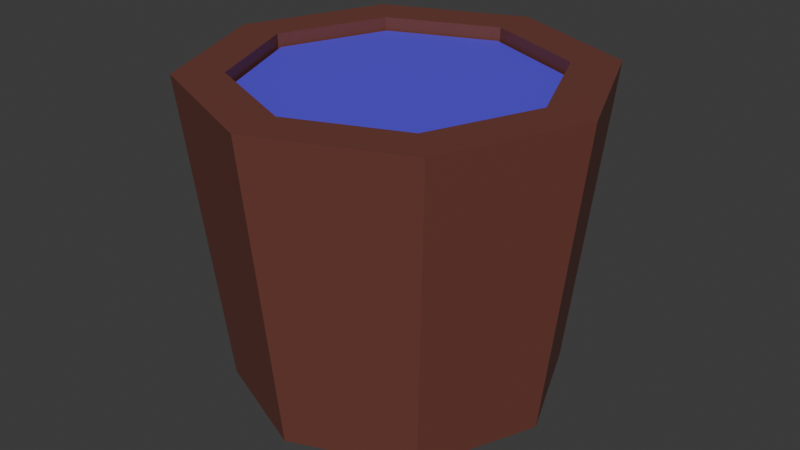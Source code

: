 # Source: water_bucket.blend  (saved by Blender 4.0.36; exported with 4.5.12 LTS)
import bpy
from mathutils import Matrix  # noqa: F401  (used for matrix-valued properties, if any)

bpy.ops.wm.read_factory_settings(use_empty=True)
scene = bpy.context.scene
scene.name = 'Scene'

# ---- collections
col_collection = bpy.data.collections.new('Collection'); scene.collection.children.link(col_collection)

# ---- materials (node trees are filled in below, after node groups)
mat_water = bpy.data.materials.new('Water')
mat_water.use_transparent_shadow = False
mat_wood = bpy.data.materials.new('Wood')
mat_wood.use_transparent_shadow = False

# ---- material node trees
mat_water.use_nodes = True; mat_water.node_tree.nodes.clear()
_N = mat_water.node_tree.nodes; _L = mat_water.node_tree.links
n0 = _N.new('ShaderNodeBsdfPrincipled'); n0.name = 'Principled BSDF'; n0.location = (10, 300)
n0.inputs[0].default_value = (0.1053, 0.06188, 0.8002, 1.0)
n0.inputs[3].default_value = 1.45
n1 = _N.new('ShaderNodeOutputMaterial'); n1.name = 'Material Output'; n1.location = (300, 300)
_L.new(n0.outputs[0], n1.inputs[0])
n1.is_active_output = True
mat_wood.use_nodes = True; mat_wood.node_tree.nodes.clear()
_N = mat_wood.node_tree.nodes; _L = mat_wood.node_tree.links
n0 = _N.new('ShaderNodeBsdfPrincipled'); n0.name = 'Principled BSDF'; n0.location = (10, 300)
n0.inputs[0].default_value = (0.1632, 0.0521, 0.03872, 1.0)
n0.inputs[3].default_value = 1.45
n1 = _N.new('ShaderNodeOutputMaterial'); n1.name = 'Material Output'; n1.location = (300, 300)
_L.new(n0.outputs[0], n1.inputs[0])
n1.is_active_output = True

# ---- world
world_world = bpy.data.worlds.new('World'); scene.world = world_world
world_world.use_nodes = True; world_world.node_tree.nodes.clear()
_N = world_world.node_tree.nodes; _L = world_world.node_tree.links
n0 = _N.new('ShaderNodeOutputWorld'); n0.name = 'World Output'; n0.location = (300, 300)
n1 = _N.new('ShaderNodeBackground'); n1.name = 'Background'; n1.location = (10, 300)
n1.inputs[0].default_value = (0.05088, 0.05088, 0.05088, 1.0)
_L.new(n1.outputs[0], n0.inputs[0])
n0.is_active_output = True
world_world.color = (0.05088, 0.05088, 0.05088)
world_world.use_sun_shadow = False
world_world.sun_shadow_jitter_overblur = 0.0

# ---- meshes
me_cylinder = bpy.data.meshes.new('Cylinder')
me_cylinder.from_pydata([(1.365e-09, 0.8168, -0.5606), (0.0, 0.7641, 1.0), (0.5776, 0.5776, -0.5606), (0.5403, 0.5403, 1.0), (0.8168, 0.0, -0.5606), (0.7641, 0.0, 1.0), (0.5776, -0.5776, -0.5606), (0.5403, -0.5403, 1.0), (1.365e-09, -0.8168, -0.5606), (0.0, -0.7641, 1.0), (-0.5776, -0.5776, -0.5606), (-0.5403, -0.5403, 1.0), (-0.8168, 0.0, -0.5606), (-0.7641, 0.0, 1.0), (-0.5776, 0.5776, -0.5606), (-0.5403, 0.5403, 1.0), (0.7071, 0.7071, 1.0), (0.0, 1.0, 1.0), (1.0, 0.0, 1.0), (0.7071, -0.7071, 1.0), (0.0, -1.0, 1.0), (-0.7071, -0.7071, 1.0), (-1.0, 0.0, 1.0), (-0.7071, 0.7071, 1.0), (0.0, 0.7641, -0.3208), (0.5403, 0.5403, -0.3208), (0.7641, 0.0, -0.3208), (0.5403, -0.5403, -0.3208), (0.0, -0.7641, -0.3208), (-0.5403, -0.5403, -0.3208), (-0.7641, 0.0, -0.3208), (-0.5403, 0.5403, -0.3208), (-1.891e-09, 0.7462, -0.2936), (-1.891e-09, 0.7462, 0.9363), (0.5276, 0.5276, -0.2936), (0.5276, 0.5276, 0.9363), (0.7462, 0.0, -0.2936), (0.7462, 0.0, 0.9363), (0.5276, -0.5276, -0.2936), (0.5276, -0.5276, 0.9363), (-1.891e-09, -0.7462, -0.2936), (-1.891e-09, -0.7462, 0.9363), (-0.5276, -0.5276, -0.2936), (-0.5276, -0.5276, 0.9363), (-0.7462, 0.0, -0.2936), (-0.7462, 0.0, 0.9363), (-0.5276, 0.5276, -0.2936), (-0.5276, 0.5276, 0.9363)], [], [(0, 17, 16, 2), (2, 16, 18, 4), (4, 18, 19, 6), (6, 19, 20, 8), (8, 20, 21, 10), (10, 21, 22, 12), (7, 5, 26, 27), (12, 22, 23, 14), (14, 23, 17, 0), (0, 2, 4, 6, 8, 10, 12, 14), (1, 3, 16, 17), (3, 5, 18, 16), (5, 7, 19, 18), (7, 9, 20, 19), (9, 11, 21, 20), (11, 13, 22, 21), (13, 15, 23, 22), (15, 1, 17, 23), (25, 24, 31, 30, 29, 28, 27, 26), (3, 1, 24, 25), (1, 15, 31, 24), (13, 11, 29, 30), (9, 7, 27, 28), (5, 3, 25, 26), (15, 13, 30, 31), (11, 9, 28, 29), (32, 33, 35, 34), (34, 35, 37, 36), (36, 37, 39, 38), (38, 39, 41, 40), (40, 41, 43, 42), (42, 43, 45, 44), (35, 33, 47, 45, 43, 41, 39, 37), (44, 45, 47, 46), (46, 47, 33, 32), (32, 34, 36, 38, 40, 42, 44, 46)])
me_cylinder.polygons.foreach_set('material_index', [1, 1, 1, 1, 1, 1, 1, 1, 1, 1, 1, 1, 1, 1, 1, 1, 1, 1, 1, 1, 1, 1, 1, 1, 1, 1, 0, 0, 0, 0, 0, 0, 0, 0, 0, 0])
_uv = me_cylinder.uv_layers.new(name='UVMap')
_uv.uv.foreach_set('vector', [1.0, 0.5, 1.0, 1.0, 0.875, 1.0, 0.875, 0.5, 0.875, 0.5, 0.875, 1.0, 0.75, 1.0, 0.75, 0.5, 0.75, 0.5, 0.75, 1.0, 0.625, 1.0, 0.625, 0.5, 0.625, 0.5, 0.625, 1.0, 0.5, 1.0, 0.5, 0.5, 0.5, 0.5, 0.5, 1.0, 0.375, 1.0, 0.375, 0.5, 0.375, 0.5, 0.375, 1.0, 0.25, 1.0, 0.25, 0.5, 0.3797, 0.1203, 0.4334, 0.25, 0.4334, 0.25, 0.3797, 0.1203, 0.25, 0.5, 0.25, 1.0, 0.125, 1.0, 0.125, 0.5, 0.125, 0.5, 0.125, 1.0, 0.0, 1.0, 0.0, 0.5, 0.75, 0.49, 0.9197, 0.4197, 0.99, 0.25, 0.9197, 0.08029, 0.75, 0.01, 0.5803, 0.08029, 0.51, 0.25, 0.5803, 0.4197, 0.25, 0.4334, 0.3797, 0.3797, 0.4197, 0.4197, 0.25, 0.49, 0.3797, 0.3797, 0.4334, 0.25, 0.49, 0.25, 0.4197, 0.4197, 0.4334, 0.25, 0.3797, 0.1203, 0.4197, 0.08029, 0.49, 0.25, 0.3797, 0.1203, 0.25, 0.06663, 0.25, 0.01, 0.4197, 0.08029, 0.25, 0.06663, 0.1203, 0.1203, 0.08029, 0.08029, 0.25, 0.01, 0.1203, 0.1203, 0.06663, 0.25, 0.01, 0.25, 0.08029, 0.08029, 0.06663, 0.25, 0.1203, 0.3797, 0.08029, 0.4197, 0.01, 0.25, 0.1203, 0.3797, 0.25, 0.4334, 0.25, 0.49, 0.08029, 0.4197, 0.3797, 0.3797, 0.25, 0.4334, 0.1203, 0.3797, 0.06663, 0.25, 0.1203, 0.1203, 0.25, 0.06663, 0.3797, 0.1203, 0.4334, 0.25, 0.3797, 0.3797, 0.25, 0.4334, 0.25, 0.4334, 0.3797, 0.3797, 0.25, 0.4334, 0.1203, 0.3797, 0.1203, 0.3797, 0.25, 0.4334, 0.06663, 0.25, 0.1203, 0.1203, 0.1203, 0.1203, 0.06663, 0.25, 0.25, 0.06663, 0.3797, 0.1203, 0.3797, 0.1203, 0.25, 0.06663, 0.4334, 0.25, 0.3797, 0.3797, 0.3797, 0.3797, 0.4334, 0.25, 0.1203, 0.3797, 0.06663, 0.25, 0.06663, 0.25, 0.1203, 0.3797, 0.1203, 0.1203, 0.25, 0.06663, 0.25, 0.06663, 0.1203, 0.1203, 1.0, 0.5, 1.0, 1.0, 0.875, 1.0, 0.875, 0.5, 0.875, 0.5, 0.875, 1.0, 0.75, 1.0, 0.75, 0.5, 0.75, 0.5, 0.75, 1.0, 0.625, 1.0, 0.625, 0.5, 0.625, 0.5, 0.625, 1.0, 0.5, 1.0, 0.5, 0.5, 0.5, 0.5, 0.5, 1.0, 0.375, 1.0, 0.375, 0.5, 0.375, 0.5, 0.375, 1.0, 0.25, 1.0, 0.25, 0.5, 0.4197, 0.4197, 0.25, 0.49, 0.08029, 0.4197, 0.01, 0.25, 0.08029, 0.08029, 0.25, 0.01, 0.4197, 0.08029, 0.49, 0.25, 0.25, 0.5, 0.25, 1.0, 0.125, 1.0, 0.125, 0.5, 0.125, 0.5, 0.125, 1.0, 0.0, 1.0, 0.0, 0.5, 0.75, 0.49, 0.9197, 0.4197, 0.99, 0.25, 0.9197, 0.08029, 0.75, 0.01, 0.5803, 0.08029, 0.51, 0.25, 0.5803, 0.4197])
me_cylinder.materials.append(mat_water)
me_cylinder.materials.append(mat_wood)
me_cylinder.update()

# ---- objects
ob_cylinder = bpy.data.objects.new('Cylinder', me_cylinder)

# ---- transforms, parenting, visibility, modifiers, constraints
ob_cylinder.location = (0.0, 0.0, 0.0)

# ---- collection membership
col_collection.objects.link(ob_cylinder)

# ---- scene / render settings (as saved in the file)
scene.frame_start = 1; scene.frame_end = 250; scene.frame_set(1)
scene.render.engine = 'BLENDER_EEVEE_NEXT'
scene.cycles.sampling_pattern = 'TABULATED_SOBOL'
bpy.context.view_layer.update()

# ---- added for rendering (the .blend has no active camera and no usable light): camera, sun
cam_auto = bpy.data.cameras.new('AutoCamera')
cam_auto.lens = 50.0
cam_auto.sensor_width = 36.0
cam_auto.clip_end = 1000.0
ob_auto_camera = bpy.data.objects.new('AutoCamera', cam_auto)
scene.collection.objects.link(ob_auto_camera)
ob_auto_camera.location = (2.98883, -3.5866, 2.61078)
ob_auto_camera.rotation_euler = (1.09748, -7.21219e-08, 0.694738)
scene.camera = ob_auto_camera
light_auto_sun = bpy.data.lights.new('AutoSun', 'SUN')
light_auto_sun.energy = 3.0
light_auto_sun.angle = 0.0523599
ob_auto_sun = bpy.data.objects.new('AutoSun', light_auto_sun)
scene.collection.objects.link(ob_auto_sun)
ob_auto_sun.rotation_euler = (0.872665, 0.174533, 0.523599)
bpy.context.view_layer.update()
